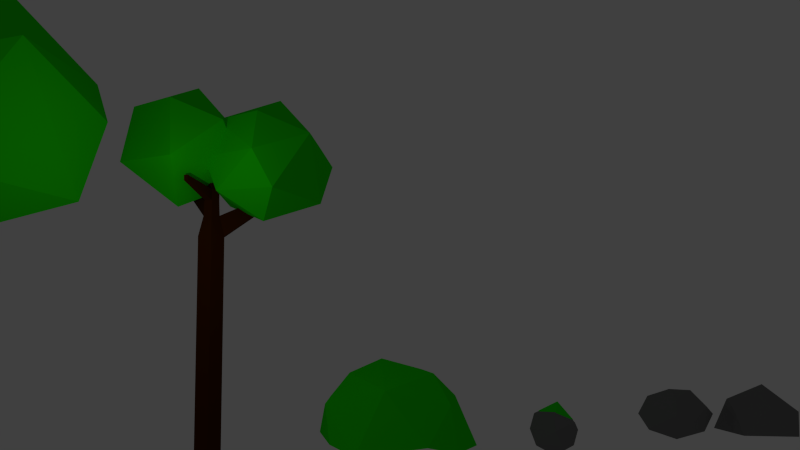 # Source: terrainassets.blend  (saved by Blender 2.72.0; exported with 4.5.12 LTS)
import bpy
from mathutils import Matrix  # noqa: F401  (used for matrix-valued properties, if any)

bpy.ops.wm.read_factory_settings(use_empty=True)
scene = bpy.context.scene
scene.name = 'Scene'

# ---- collections
col_collection_1 = bpy.data.collections.new('Collection 1'); scene.collection.children.link(col_collection_1)

# ---- materials (node trees are filled in below, after node groups)
mat_snow = bpy.data.materials.new('snow')
mat_snow.alpha_threshold = 0.0
mat_snow.use_transparent_shadow = False
mat_snow.diffuse_color = (1.0, 1.0, 1.0, 1.0)
mat_snow.roughness = 0.5
mat_rock = bpy.data.materials.new('rock')
mat_rock.alpha_threshold = 0.0
mat_rock.use_transparent_shadow = False
mat_rock.diffuse_color = (0.1789, 0.1789, 0.1789, 1.0)
mat_rock.roughness = 0.5
mat_leaves = bpy.data.materials.new('leaves')
mat_leaves.alpha_threshold = 0.0
mat_leaves.use_transparent_shadow = False
mat_leaves.diffuse_color = (0.01776, 0.8, 0.0, 1.0)
mat_leaves.roughness = 0.5
mat_bark = bpy.data.materials.new('bark')
mat_bark.alpha_threshold = 0.0
mat_bark.use_transparent_shadow = False
mat_bark.diffuse_color = (0.0578, 0.0139, 0.0002084, 1.0)
mat_bark.roughness = 0.5
mat_moss = bpy.data.materials.new('moss')
mat_moss.alpha_threshold = 0.0
mat_moss.use_transparent_shadow = False
mat_moss.diffuse_color = (0.01576, 0.8, 0.0, 1.0)
mat_moss.roughness = 0.5

# ---- material node trees

# ---- world
world_world = bpy.data.worlds.new('World'); scene.world = world_world
world_world.color = (0.05088, 0.05088, 0.05088)
world_world.use_sun_shadow = False
world_world.sun_shadow_jitter_overblur = 0.0
world_world.cycles.sampling_method = 'MANUAL'
world_world.cycles.sample_map_resolution = 256

# ---- cameras
cam_camera = bpy.data.cameras.new('Camera')
cam_camera.clip_end = 100.0
cam_camera.lens = 35.0
cam_camera.sensor_width = 32.0
cam_camera.sensor_height = 18.0
cam_camera.display_size = 2.0
cam_camera.dof.focus_distance = 0.0
cam_camera.dof.aperture_fstop = 128.0

# ---- lights
light_point = bpy.data.lights.new('Point', 'POINT')
light_point.transmission_factor = 0.0
light_point.energy = 100.0
light_point.shadow_buffer_clip_start = 0.5
light_point.shadow_soft_size = 0.1
light_point.shadow_maximum_resolution = 0.006
light_point.use_absolute_resolution = True
light_point.cycles.use_multiple_importance_sampling = False

# ---- meshes
me_icosphere_008 = bpy.data.meshes.new('Icosphere.008')
me_icosphere_008.from_pydata([(-0.003618, 0.8923, -0.5238), (0.8475, 0.2792, -0.5238), (0.003618, -0.8923, 0.5238), (-0.5841, 0.797, 0.361), (-0.1782, -0.1294, 1.061), (0.6159, -0.4475, -0.7007), (-0.06463, -0.8018, -0.678), (-0.8503, -5.732e-08, -0.6714), (0.09795, 0.3014, -1.003), (1.044, -9.456e-10, 0.05359), (0.3226, -0.9928, 0.05359), (-0.8898, -0.5209, 0.3567), (-1.044, -7.297e-08, -0.05359), (0.3226, 0.9928, 0.05359), (0.8497, 0.2723, 0.5238), (0.705, -0.2462, 0.7314), (0.2352, 0.724, 0.7007), (0.04511, 1.049, -0.874), (1.048, 0.3261, -0.874), (0.05363, -1.055, 0.3608), (-0.6391, 0.9364, 0.1689), (-0.1606, -0.1555, 0.9936), (0.7753, -0.5304, -1.083), (-0.02681, -0.948, -1.056), (-0.9528, -0.002948, -1.048), (0.1648, 0.3524, -1.439), (1.28, -0.002948, -0.1935), (0.4296, -1.173, -0.1935), (-0.9994, -0.617, 0.1638), (-1.181, -0.002948, -0.3198), (0.4296, 1.167, -0.1935), (1.051, 0.318, 0.3607), (0.8803, -0.2932, 0.6055), (0.3266, 0.8504, 0.5693)], [], [(8, 5, 6), (8, 6, 7), (5, 1, 9), (0, 7, 3), (1, 0, 13), (5, 9, 10), (6, 10, 11), (0, 3, 13), (1, 13, 9), (2, 15, 4), (11, 2, 4), (3, 11, 4), (1, 5, 8), (8, 7, 0), (8, 0, 1), (6, 5, 10), (12, 7, 11), (7, 6, 11), (3, 7, 12), (10, 15, 2), (10, 9, 15), (9, 14, 15), (11, 10, 2), (12, 11, 3), (13, 3, 16), (9, 13, 14), (13, 16, 14), (16, 3, 4), (15, 16, 4), (15, 14, 16), (25, 22, 23), (25, 23, 24), (22, 18, 26), (17, 24, 20), (18, 17, 30), (22, 26, 27), (23, 27, 28), (17, 20, 30), (18, 30, 26), (19, 32, 21), (28, 19, 21), (20, 28, 21), (18, 22, 25), (25, 24, 17), (25, 17, 18), (23, 22, 27), (29, 24, 28), (24, 23, 28), (20, 24, 29), (27, 32, 19), (27, 26, 32), (26, 31, 32), (28, 27, 19), (29, 28, 20), (30, 20, 33), (26, 30, 31), (30, 33, 31), (33, 20, 21), (32, 33, 21), (32, 31, 33)])
me_icosphere_008.polygons.foreach_set('material_index', [0, 0, 0, 0, 0, 0, 0, 0, 0, 0, 0, 0, 0, 0, 0, 0, 0, 0, 0, 0, 0, 0, 0, 0, 0, 0, 0, 0, 0, 0, 1, 1, 1, 1, 1, 1, 1, 1, 1, 1, 1, 1, 1, 1, 1, 1, 1, 1, 1, 1, 1, 1, 1, 1, 1, 1, 1, 1, 1, 1])
me_icosphere_008.materials.append(mat_snow)
me_icosphere_008.materials.append(mat_rock)
me_icosphere_008.use_remesh_preserve_volume = False
me_icosphere_008.use_remesh_preserve_attributes = False
me_icosphere_008.use_mirror_vertex_groups = False
me_icosphere_008.update()
me_icosphere_004 = bpy.data.meshes.new('Icosphere.004')
me_icosphere_004.from_pydata([(0.003618, -0.8923, 0.5238), (-0.8475, -0.2792, 0.5238), (-0.5274, 0.7197, 0.5238), (-0.1782, -0.1294, 1.061), (1.46e-06, 3.148e-08, -0.007323), (0.8392, 0.6097, 0.01482), (0.8392, -0.6097, 0.01482), (-0.3206, -0.9866, 0.01482), (-1.037, 6.808e-08, 0.01482), (-0.3206, 0.9866, 0.01482), (0.8497, 0.2723, 0.5238), (0.705, -0.2462, 0.7314), (0.2352, 0.724, 0.7007)], [], [(0, 11, 3), (1, 0, 3), (2, 1, 3), (6, 5, 10), (6, 4, 5), (7, 6, 0), (7, 4, 6), (8, 7, 1), (8, 4, 7), (9, 8, 2), (9, 4, 8), (5, 9, 12), (5, 4, 9), (6, 11, 0), (6, 10, 11), (7, 0, 1), (8, 1, 2), (9, 2, 12), (5, 12, 10), (12, 2, 3), (11, 12, 3), (11, 10, 12)])
me_icosphere_004.materials.append(mat_rock)
me_icosphere_004.use_remesh_preserve_volume = False
me_icosphere_004.use_remesh_preserve_attributes = False
me_icosphere_004.use_mirror_vertex_groups = False
me_icosphere_004.update()
me_icosphere = bpy.data.meshes.new('Icosphere')
me_icosphere.from_pydata([(-0.003618, 0.8923, -0.5238), (0.8475, 0.2792, -0.5238), (0.003618, -0.8923, 0.5238), (-0.5841, 0.797, 0.361), (0.08847, -0.2723, 0.9943), (0.6159, -0.4475, -0.7007), (-0.06463, -0.8018, -0.678), (-0.8497, -0.2723, -0.5238), (0.09795, 0.3014, -1.003), (-0.705, 0.2462, -0.7314), (1.044, -9.456e-10, 0.05359), (0.3226, -0.9928, 0.05359), (-0.8898, -0.5209, 0.3567), (-1.044, -7.297e-08, -0.05359), (0.3226, 0.9928, 0.05359), (0.8497, 0.2723, 0.5238), (0.705, -0.2462, 0.7314), (-0.4189, 1.559e-07, 0.9576), (0.2352, 0.724, 0.7007)], [], [(8, 5, 6), (8, 6, 9), (5, 1, 10), (0, 9, 3), (1, 0, 14), (5, 10, 11), (6, 11, 12), (0, 3, 14), (1, 14, 10), (2, 16, 4), (12, 2, 17), (3, 12, 17), (1, 5, 8), (9, 6, 7), (8, 9, 0), (8, 0, 1), (6, 5, 11), (13, 7, 12), (7, 6, 12), (3, 9, 13), (9, 7, 13), (11, 16, 2), (11, 10, 16), (10, 15, 16), (12, 11, 2), (13, 12, 3), (14, 3, 18), (10, 14, 15), (14, 18, 15), (17, 2, 4), (18, 17, 4), (18, 3, 17), (16, 18, 4), (16, 15, 18)])
me_icosphere.materials.append(mat_rock)
me_icosphere.use_remesh_preserve_volume = False
me_icosphere.use_remesh_preserve_attributes = False
me_icosphere.use_mirror_vertex_groups = False
me_icosphere.update()
me_icosphere_003 = bpy.data.meshes.new('Icosphere.003')
me_icosphere_003.from_pydata([(-0.6699, 1.013e-08, 0.1245), (-0.2103, 0.9325, 0.09227), (0.8219, 0.4882, 0.09227), (0.003618, -0.8923, 0.5238), (-0.8475, -0.2792, 0.5238), (-0.5274, 0.7197, 0.5238), (0.08847, -0.2723, 0.9943), (1.434e-06, 1.398e-08, 0.019), (0.8219, -0.4882, 0.09227), (-0.2103, -0.9325, 0.09227), (0.5878, -0.809, 0.0), (-0.9511, -0.309, 0.0), (-0.5878, -0.809, 0.0), (-0.5878, 0.809, 0.0), (-0.9511, 0.309, 0.0), (0.5878, 0.809, 0.0), (0.6882, -0.5, 0.5257), (0.8497, 0.2723, 0.5238), (0.5257, 0.0, 0.8507), (-0.4253, -0.309, 0.8507), (-0.4253, 0.309, 0.8507), (0.2352, 0.724, 0.7007)], [], [(0, 7, 11), (1, 7, 13), (2, 7, 15), (0, 11, 14), (3, 16, 6), (4, 3, 19), (5, 4, 20), (8, 2, 17), (8, 7, 2), (9, 10, 3), (9, 7, 10), (7, 8, 10), (11, 12, 4), (11, 7, 12), (7, 9, 12), (13, 14, 5), (13, 7, 14), (7, 0, 14), (15, 1, 21), (15, 7, 1), (10, 16, 3), (10, 8, 16), (8, 17, 16), (12, 3, 4), (12, 9, 3), (14, 4, 5), (14, 11, 4), (1, 5, 21), (1, 13, 5), (2, 15, 17), (15, 21, 17), (6, 16, 18), (16, 17, 18), (19, 3, 6), (20, 19, 6), (20, 4, 19), (21, 20, 6), (21, 5, 20), (18, 21, 6), (18, 17, 21)])
me_icosphere_003.materials.append(mat_leaves)
me_icosphere_003.use_remesh_preserve_volume = False
me_icosphere_003.use_remesh_preserve_attributes = False
me_icosphere_003.use_mirror_vertex_groups = False
me_icosphere_003.update()
me_cylinder_001 = bpy.data.meshes.new('Cylinder.001')
me_cylinder_001.from_pydata([(-6.758, 7.392, 0.9251), (-0.4803, 2.87, 0.9251), (-6.705, -5.771, 1.402), (-11.04, 6.689, 1.328), (-8.045, -0.1443, 1.646), (-2.189, -2.49, 0.8446), (-7.208, -5.103, 0.8549), (-13.0, 0.8105, 0.8579), (-6.009, 3.034, 0.707), (0.9682, 0.8105, 1.188), (-4.352, -6.512, 1.188), (-13.29, -3.032, 1.326), (-14.43, 0.8105, 1.139), (-4.352, 8.133, 1.188), (-0.46, 0.8105, 1.469), (-4.996, 6.151, 1.482), (4.643, -9.67, 1.417), (-1.101, 3.718, 1.438), (1.893, -3.116, 1.757), (4.993, -7.657, 0.9232), (-4.206, -2.161, 1.046), (3.929, 0.06252, 0.8178), (10.85, -1.234, 1.151), (-3.356, -6.003, 1.436), (4.686, 5.39, 1.151), (9.478, -2.161, 1.58), (4.942, 3.179, 1.593), (2.662e-08, 1.766, -1.0), (-1.375e-08, 0.3079, 1.0), (1.529, 0.8829, -1.0), (0.2667, 0.154, 1.0), (1.529, -0.8829, -1.0), (0.2667, -0.154, 1.0), (-1.277e-07, -1.766, -1.0), (-4.067e-08, -0.3079, 1.0), (-1.529, -0.8829, -1.0), (-0.2667, -0.154, 1.0), (-1.529, 0.8829, -1.0), (-0.2667, 0.154, 1.0), (0.0, 1.0, 0.9489), (0.866, 0.5, 0.9489), (0.866, -0.5, 0.9489), (-8.742e-08, -1.0, 0.9489), (-0.866, -0.5, 0.9489), (-0.866, 0.5, 0.9489), (0.866, 0.5, 0.8691), (0.866, -0.5, 0.8691), (-8.742e-08, -1.0, 0.8691), (-0.866, -0.5, 0.8691), (-0.866, 0.5, 0.8691), (0.0, 1.0, 0.8691), (0.9343, 0.5394, 0.7551), (0.9343, -0.5394, 0.7551), (-9.157e-08, -1.079, 0.7551), (-0.9343, -0.5394, 0.7551), (-0.9343, 0.5394, 0.7551), (2.74e-09, 1.079, 0.7551), (1.529, 0.8829, 0.6013), (1.529, -0.8829, 0.6013), (-1.277e-07, -1.766, 0.6013), (-1.529, -0.8829, 0.6013), (-1.529, 0.8829, 0.6013), (2.662e-08, 1.766, 0.6013), (3.272, -6.83, 1.023), (3.015, -6.979, 1.023), (3.272, -6.83, 0.9891), (3.015, -6.979, 0.9891), (-10.38, -0.1047, 1.024), (-10.38, 0.1047, 1.024), (-10.38, -0.1047, 0.9916), (-10.38, 0.1047, 0.9916), (2.745, 3.929, 1.026), (3.169, 3.684, 1.026), (3.169, 3.684, 0.9874), (2.745, 3.929, 0.9874)], [], [(8, 5, 6), (8, 6, 7), (5, 1, 9), (0, 7, 3), (1, 0, 13), (5, 9, 10), (6, 10, 11), (0, 3, 13), (1, 13, 9), (2, 14, 4), (11, 2, 4), (3, 11, 4), (1, 5, 8), (8, 7, 0), (8, 0, 1), (6, 5, 10), (12, 7, 11), (7, 6, 11), (3, 7, 12), (10, 14, 2), (10, 9, 14), (11, 10, 2), (12, 11, 3), (13, 3, 15), (9, 13, 14), (13, 15, 14), (15, 3, 4), (14, 15, 4), (21, 19, 20), (24, 20, 17), (19, 22, 16), (19, 16, 23), (16, 25, 18), (23, 16, 18), (17, 23, 18), (22, 19, 21), (21, 20, 24), (21, 24, 22), (20, 19, 23), (16, 22, 25), (20, 23, 17), (24, 17, 26), (22, 24, 25), (24, 26, 25), (26, 17, 18), (25, 26, 18), (39, 28, 30, 40), (40, 30, 32, 41), (41, 32, 34, 42), (42, 34, 36, 43), (30, 28, 38, 36, 34, 32), (44, 38, 28, 39), (43, 36, 38, 44), (27, 29, 31, 33, 35, 37), (45, 50, 74, 73), (45, 40, 41, 46), (46, 41, 42, 47), (47, 42, 43, 48), (49, 44, 39, 50), (48, 43, 44, 49), (56, 50, 45, 51), (51, 45, 46, 52), (53, 52, 65, 66), (53, 47, 48, 54), (55, 49, 50, 56), (54, 48, 49, 55), (62, 56, 51, 57), (57, 51, 52, 58), (58, 52, 53, 59), (59, 53, 54, 60), (61, 55, 56, 62), (61, 60, 69, 70), (27, 62, 57, 29), (29, 57, 58, 31), (31, 58, 59, 33), (33, 59, 60, 35), (37, 61, 62, 27), (35, 60, 61, 37), (65, 63, 64, 66), (47, 53, 66, 64), (52, 46, 63, 65), (46, 47, 64, 63), (69, 67, 68, 70), (55, 61, 70, 68), (60, 54, 67, 69), (54, 55, 68, 67), (74, 71, 72, 73), (40, 45, 73, 72), (39, 40, 72, 71), (50, 39, 71, 74)])
me_cylinder_001.polygons.foreach_set('material_index', [1, 1, 1, 1, 1, 1, 1, 1, 1, 1, 1, 1, 1, 1, 1, 1, 1, 1, 1, 1, 1, 1, 1, 1, 1, 1, 1, 1, 2, 2, 2, 2, 2, 2, 2, 2, 2, 2, 2, 2, 2, 2, 2, 2, 2, 2, 0, 0, 0, 0, 0, 0, 0, 0, 0, 0, 0, 0, 0, 0, 0, 0, 0, 0, 0, 0, 0, 0, 0, 0, 0, 0, 0, 0, 0, 0, 0, 0, 0, 0, 0, 0, 0, 0, 0, 0, 0, 0, 0, 0])
me_cylinder_001.materials.append(mat_bark)
me_cylinder_001.materials.append(mat_moss)
me_cylinder_001.materials.append(mat_leaves)
me_cylinder_001.use_remesh_preserve_volume = False
me_cylinder_001.use_remesh_preserve_attributes = False
me_cylinder_001.use_mirror_vertex_groups = False
me_cylinder_001.update()
me_cylinder = bpy.data.meshes.new('Cylinder')
me_cylinder.from_pydata([(-0.06333, 15.62, 1.178), (14.83, 4.886, 1.178), (0.06333, -15.62, 2.401), (-10.22, 13.95, 2.211), (-3.118, -2.266, 3.028), (10.78, -7.832, 0.9716), (-1.131, -14.03, 0.9982), (-14.88, -1.003e-06, 1.006), (1.714, 5.276, 0.6185), (18.27, -1.655e-08, 1.852), (5.646, -17.38, 1.852), (-15.57, -9.118, 2.206), (-18.27, -1.277e-06, 1.727), (5.646, 17.38, 1.852), (14.88, 7.319e-07, 2.574), (4.117, 12.67, 2.608), (1.934, 1.568, -1.213), (-1.944e-08, 0.1844, 1.0), (3.464, 0.4564, -1.213), (0.1754, 0.057, 1.0), (2.879, -1.342, -1.213), (0.1084, -0.1492, 1.0), (0.9881, -1.342, -1.213), (-0.1084, -0.1492, 1.0), (0.4037, 0.4564, -1.213), (-0.1754, 0.057, 1.0), (1.84, 1.345, 0.4383), (3.155, 0.3884, 0.4383), (2.653, -1.157, 0.4383), (1.026, -1.158, 0.4383), (0.5233, 0.3891, 0.4383), (0.0, 1.0, 0.8873), (0.9511, 0.309, 0.8873), (0.5878, -0.809, 0.8873), (-0.5878, -0.809, 0.8873), (-0.9511, 0.309, 0.8873), (0.9511, 0.309, 0.7218), (0.5878, -0.809, 0.7218), (-0.5878, -0.809, 0.7218), (-0.9511, 0.309, 0.7218), (0.0, 1.0, 0.7218), (3.464, 0.4564, 0.413), (2.879, -1.342, 0.413), (0.9881, -1.342, 0.413), (0.4037, 0.4564, 0.413), (1.934, 1.568, 0.413), (6.713, -4.174, 1.009), (6.35, -5.293, 1.009), (6.713, -4.174, 0.8976), (6.35, -5.293, 0.8976), (-10.78, -3.729, 1.067), (-10.92, -3.323, 1.067), (-10.78, -3.729, 1.007), (-10.92, -3.323, 1.007), (11.16, 9.641, 1.144), (11.5, 9.395, 1.144), (11.5, 9.395, 1.085), (11.16, 9.641, 1.085), (-2.673, 4.005, 1.107), (-2.983, 3.78, 1.107), (-2.983, 3.78, 1.053), (-2.673, 4.005, 1.053)], [], [(8, 5, 6), (8, 6, 7), (5, 1, 9), (0, 7, 3), (1, 0, 13), (5, 9, 10), (6, 10, 11), (0, 3, 13), (1, 13, 9), (2, 14, 4), (11, 2, 4), (3, 11, 4), (1, 5, 8), (8, 7, 0), (8, 0, 1), (6, 5, 10), (12, 7, 11), (7, 6, 11), (3, 7, 12), (10, 14, 2), (10, 9, 14), (11, 10, 2), (12, 11, 3), (13, 3, 15), (9, 13, 14), (13, 15, 14), (15, 3, 4), (14, 15, 4), (31, 17, 19, 32), (32, 19, 21, 33), (33, 21, 23, 34), (19, 17, 25, 23, 21), (35, 25, 17, 31), (34, 23, 25, 35), (16, 18, 20, 22, 24), (45, 26, 27, 41), (42, 41, 48, 49), (42, 28, 29, 43), (44, 30, 26, 45), (43, 29, 30, 44), (36, 40, 57, 56), (36, 32, 33, 37), (37, 33, 34, 38), (40, 39, 60, 61), (39, 38, 52, 53), (26, 40, 36, 27), (27, 36, 37, 28), (28, 37, 38, 29), (30, 39, 40, 26), (29, 38, 39, 30), (16, 45, 41, 18), (18, 41, 42, 20), (20, 42, 43, 22), (24, 44, 45, 16), (22, 43, 44, 24), (48, 46, 47, 49), (28, 42, 49, 47), (41, 27, 46, 48), (27, 28, 47, 46), (52, 50, 51, 53), (35, 39, 53, 51), (38, 34, 50, 52), (34, 35, 51, 50), (57, 54, 55, 56), (32, 36, 56, 55), (31, 32, 55, 54), (40, 31, 54, 57), (60, 59, 58, 61), (39, 35, 59, 60), (35, 31, 58, 59), (31, 40, 61, 58)])
me_cylinder.polygons.foreach_set('material_index', [1, 1, 1, 1, 1, 1, 1, 1, 1, 1, 1, 1, 1, 1, 1, 1, 1, 1, 1, 1, 1, 1, 1, 1, 1, 1, 1, 1, 0, 0, 0, 0, 0, 0, 0, 0, 0, 0, 0, 0, 0, 0, 0, 0, 0, 0, 0, 0, 0, 0, 0, 0, 0, 0, 0, 0, 0, 0, 0, 0, 0, 0, 0, 0, 0, 0, 0, 0, 0, 0, 0])
me_cylinder.materials.append(mat_bark)
me_cylinder.materials.append(mat_leaves)
me_cylinder.materials.append(None)
me_cylinder.use_remesh_preserve_volume = False
me_cylinder.use_remesh_preserve_attributes = False
me_cylinder.use_mirror_vertex_groups = False
me_cylinder.update()
me_icosphere_005 = bpy.data.meshes.new('Icosphere.005')
me_icosphere_005.from_pydata([(-0.003618, 0.8923, -0.5238), (0.8475, 0.2792, -0.5238), (0.003618, -0.8923, 0.5238), (-0.5841, 0.797, 0.3159), (-0.1782, -0.1294, 1.061), (0.6159, -0.4475, -0.7007), (-0.06463, -0.8018, -0.678), (-0.8503, -5.732e-08, -0.6714), (0.09795, 0.3014, -1.003), (1.044, -9.456e-10, 0.05359), (0.3226, -0.9928, 0.05359), (-0.8898, -0.5209, 0.3567), (-1.044, -7.297e-08, -0.05359), (0.3226, 0.9928, 0.05359), (0.8503, 4.182e-08, 0.6573), (0.2352, 0.724, 0.6538), (0.06247, 1.081, -0.9175), (1.094, 0.338, -0.9175), (0.07124, -1.082, 0.3525), (-0.6413, 0.9658, 0.1551), (-0.1491, -0.1574, 1.003), (0.8135, -0.5429, -1.132), (-0.0115, -0.9725, -1.104), (-0.9639, -0.0004189, -1.096), (0.1856, 0.365, -1.499), (1.332, -0.0004188, -0.2176), (0.4579, -1.204, -0.2176), (-1.012, -0.632, 0.1499), (-1.199, -0.0004189, -0.3475), (0.4579, 1.203, -0.2176), (1.098, -0.0004187, 0.5314), (0.352, 0.8773, 0.567)], [], [(8, 5, 6), (8, 6, 7), (5, 1, 9), (0, 7, 3), (1, 0, 13), (5, 9, 10), (6, 10, 11), (0, 3, 13), (1, 13, 9), (2, 14, 4), (11, 2, 4), (3, 11, 4), (1, 5, 8), (8, 7, 0), (8, 0, 1), (6, 5, 10), (12, 7, 11), (7, 6, 11), (3, 7, 12), (10, 14, 2), (10, 9, 14), (11, 10, 2), (12, 11, 3), (13, 3, 15), (9, 13, 14), (13, 15, 14), (15, 3, 4), (14, 15, 4), (24, 21, 22), (24, 22, 23), (21, 17, 25), (16, 23, 19), (17, 16, 29), (21, 25, 26), (22, 26, 27), (16, 19, 29), (17, 29, 25), (18, 30, 20), (27, 18, 20), (19, 27, 20), (17, 21, 24), (24, 23, 16), (24, 16, 17), (22, 21, 26), (28, 23, 27), (23, 22, 27), (19, 23, 28), (26, 30, 18), (26, 25, 30), (27, 26, 18), (28, 27, 19), (29, 19, 31), (25, 29, 30), (29, 31, 30), (31, 19, 20), (30, 31, 20)])
me_icosphere_005.polygons.foreach_set('material_index', [0, 0, 0, 0, 0, 0, 0, 0, 0, 0, 0, 0, 0, 0, 0, 0, 0, 0, 0, 0, 0, 0, 0, 0, 0, 0, 0, 0, 1, 1, 1, 1, 1, 1, 1, 1, 1, 1, 1, 1, 1, 1, 1, 1, 1, 1, 1, 1, 1, 1, 1, 1, 1, 1, 1, 1])
me_icosphere_005.materials.append(mat_moss)
me_icosphere_005.materials.append(mat_rock)
me_icosphere_005.use_remesh_preserve_volume = False
me_icosphere_005.use_remesh_preserve_attributes = False
me_icosphere_005.use_mirror_vertex_groups = False
me_icosphere_005.update()

# ---- objects
ob_icosphere_006 = bpy.data.objects.new('Icosphere.006', me_icosphere_008)
ob_icosphere_002 = bpy.data.objects.new('Icosphere.002', me_icosphere_004)
ob_icosphere = bpy.data.objects.new('Icosphere', me_icosphere)
ob_icosphere_003 = bpy.data.objects.new('Icosphere.003', me_icosphere_003)
ob_cylinder_001 = bpy.data.objects.new('Cylinder.001', me_cylinder_001)
ob_camera = bpy.data.objects.new('Camera', cam_camera)
ob_cylinder = bpy.data.objects.new('Cylinder', me_cylinder)
ob_point = bpy.data.objects.new('Point', light_point)
ob_icosphere_001 = bpy.data.objects.new('Icosphere.001', me_icosphere_005)

# ---- transforms, parenting, visibility, modifiers, constraints
ob_icosphere_006.location = (-22.32, 0.0, 1.167)
ob_icosphere_006.scale = (1.161, 1.161, 1.161)
ob_icosphere_006.lineart.crease_threshold = 0.0
ob_icosphere_002.location = (-16.08, 0.0, 0.0)
ob_icosphere_002.scale = (1.778, 1.864, 1.864)
ob_icosphere_002.lineart.crease_threshold = 0.0
ob_icosphere.location = (-12.16, 0.0, 0.8541)
ob_icosphere.scale = (1.645, 1.007, 1.007)
ob_icosphere.lineart.crease_threshold = 0.0
ob_icosphere_003.location = (0.0, 0.0, 0.0)
ob_icosphere_003.scale = (3.289, 3.289, 3.289)
ob_icosphere_003.lineart.crease_threshold = 0.0
ob_cylinder_001.location = (7.124, 0.0, 4.924)
ob_cylinder_001.scale = (0.3212, 0.3212, 5.207)
ob_cylinder_001.lineart.crease_threshold = 0.0
ob_camera.location = (6.736, 34.35, 5.675)
ob_camera.rotation_euler = (1.655, 3.457e-07, 2.94)
ob_camera.lineart.crease_threshold = 0.0
ob_cylinder.location = (16.22, 0.0, 5.027)
ob_cylinder.scale = (0.2834, 0.2834, 4.248)
ob_cylinder.lineart.crease_threshold = 0.0
ob_point.location = (8.801, 6.082, 8.792)
ob_point.lineart.crease_threshold = 0.0
ob_icosphere_001.location = (-6.767, 0.0003454, 0.5978)
ob_icosphere_001.scale = (0.8248, 0.8248, 0.8248)
ob_icosphere_001.lineart.crease_threshold = 0.0

# ---- collection membership
col_collection_1.objects.link(ob_icosphere_006)
col_collection_1.objects.link(ob_icosphere_002)
col_collection_1.objects.link(ob_icosphere)
col_collection_1.objects.link(ob_icosphere_003)
col_collection_1.objects.link(ob_cylinder_001)
col_collection_1.objects.link(ob_camera)
col_collection_1.objects.link(ob_cylinder)
col_collection_1.objects.link(ob_point)
col_collection_1.objects.link(ob_icosphere_001)

# ---- scene / render settings (as saved in the file)
scene.camera = ob_camera
scene.frame_start = 1; scene.frame_end = 250; scene.frame_set(1)
scene.render.engine = 'BLENDER_EEVEE_NEXT'
scene.render.resolution_percentage = 50
scene.render.dither_intensity = 0.0
scene.cycles.use_denoising = False
scene.cycles.samples = 10
scene.cycles.sampling_pattern = 'TABULATED_SOBOL'
scene.cycles.light_sampling_threshold = 0.0
scene.cycles.use_adaptive_sampling = False
scene.cycles.use_light_tree = False
scene.cycles.blur_glossy = 0.0
scene.cycles.pixel_filter_type = 'GAUSSIAN'
scene.cycles.sample_clamp_indirect = 0.0
scene.view_settings.view_transform = 'Standard'
bpy.context.view_layer.update()
